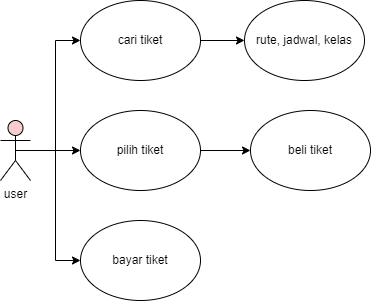

The diagram above was exported from draw.io. Its source (the exported page's mxGraphModel, read from the mxfile embedded in the PNG):
<mxGraphModel dx="1075" dy="525" grid="1" gridSize="10" guides="1" tooltips="1" connect="1" arrows="1" fold="1" page="1" pageScale="1" pageWidth="827" pageHeight="1169" math="0" shadow="0">
  <root>
    <mxCell id="0" />
    <mxCell id="1" parent="0" />
    <mxCell id="8uYAQ2ghcNrXR4A332xA-10" style="edgeStyle=orthogonalEdgeStyle;rounded=0;orthogonalLoop=1;jettySize=auto;html=1;exitX=0.5;exitY=0.5;exitDx=0;exitDy=0;exitPerimeter=0;entryX=0;entryY=0.5;entryDx=0;entryDy=0;" edge="1" parent="1" source="8uYAQ2ghcNrXR4A332xA-1" target="8uYAQ2ghcNrXR4A332xA-2">
      <mxGeometry relative="1" as="geometry" />
    </mxCell>
    <mxCell id="8uYAQ2ghcNrXR4A332xA-12" style="edgeStyle=orthogonalEdgeStyle;rounded=0;orthogonalLoop=1;jettySize=auto;html=1;exitX=0.5;exitY=0.5;exitDx=0;exitDy=0;exitPerimeter=0;entryX=0;entryY=0.5;entryDx=0;entryDy=0;" edge="1" parent="1" source="8uYAQ2ghcNrXR4A332xA-1" target="8uYAQ2ghcNrXR4A332xA-3">
      <mxGeometry relative="1" as="geometry" />
    </mxCell>
    <mxCell id="8uYAQ2ghcNrXR4A332xA-14" style="edgeStyle=orthogonalEdgeStyle;rounded=0;orthogonalLoop=1;jettySize=auto;html=1;exitX=0.5;exitY=0.5;exitDx=0;exitDy=0;exitPerimeter=0;entryX=0;entryY=0.5;entryDx=0;entryDy=0;" edge="1" parent="1" source="8uYAQ2ghcNrXR4A332xA-1" target="8uYAQ2ghcNrXR4A332xA-4">
      <mxGeometry relative="1" as="geometry" />
    </mxCell>
    <mxCell id="8uYAQ2ghcNrXR4A332xA-1" value="user" style="shape=umlActor;verticalLabelPosition=bottom;verticalAlign=top;html=1;outlineConnect=0;fillColor=#F8CECC;" vertex="1" parent="1">
      <mxGeometry x="50" y="150" width="30" height="60" as="geometry" />
    </mxCell>
    <mxCell id="8uYAQ2ghcNrXR4A332xA-11" style="edgeStyle=orthogonalEdgeStyle;rounded=0;orthogonalLoop=1;jettySize=auto;html=1;exitX=1;exitY=0.5;exitDx=0;exitDy=0;entryX=0;entryY=0.5;entryDx=0;entryDy=0;" edge="1" parent="1" source="8uYAQ2ghcNrXR4A332xA-2" target="8uYAQ2ghcNrXR4A332xA-5">
      <mxGeometry relative="1" as="geometry" />
    </mxCell>
    <mxCell id="8uYAQ2ghcNrXR4A332xA-2" value="cari tiket" style="ellipse;whiteSpace=wrap;html=1;" vertex="1" parent="1">
      <mxGeometry x="130" y="30" width="120" height="80" as="geometry" />
    </mxCell>
    <mxCell id="8uYAQ2ghcNrXR4A332xA-13" style="edgeStyle=orthogonalEdgeStyle;rounded=0;orthogonalLoop=1;jettySize=auto;html=1;exitX=1;exitY=0.5;exitDx=0;exitDy=0;" edge="1" parent="1" source="8uYAQ2ghcNrXR4A332xA-3" target="8uYAQ2ghcNrXR4A332xA-7">
      <mxGeometry relative="1" as="geometry" />
    </mxCell>
    <mxCell id="8uYAQ2ghcNrXR4A332xA-3" value="pilih tiket" style="ellipse;whiteSpace=wrap;html=1;" vertex="1" parent="1">
      <mxGeometry x="130" y="140" width="120" height="80" as="geometry" />
    </mxCell>
    <mxCell id="8uYAQ2ghcNrXR4A332xA-4" value="bayar tiket" style="ellipse;whiteSpace=wrap;html=1;" vertex="1" parent="1">
      <mxGeometry x="130" y="250" width="120" height="80" as="geometry" />
    </mxCell>
    <mxCell id="8uYAQ2ghcNrXR4A332xA-5" value="rute, jadwal, kelas" style="ellipse;whiteSpace=wrap;html=1;" vertex="1" parent="1">
      <mxGeometry x="294" y="30" width="120" height="80" as="geometry" />
    </mxCell>
    <mxCell id="8uYAQ2ghcNrXR4A332xA-7" value="beli tiket" style="ellipse;whiteSpace=wrap;html=1;" vertex="1" parent="1">
      <mxGeometry x="300" y="140" width="120" height="80" as="geometry" />
    </mxCell>
  </root>
</mxGraphModel>